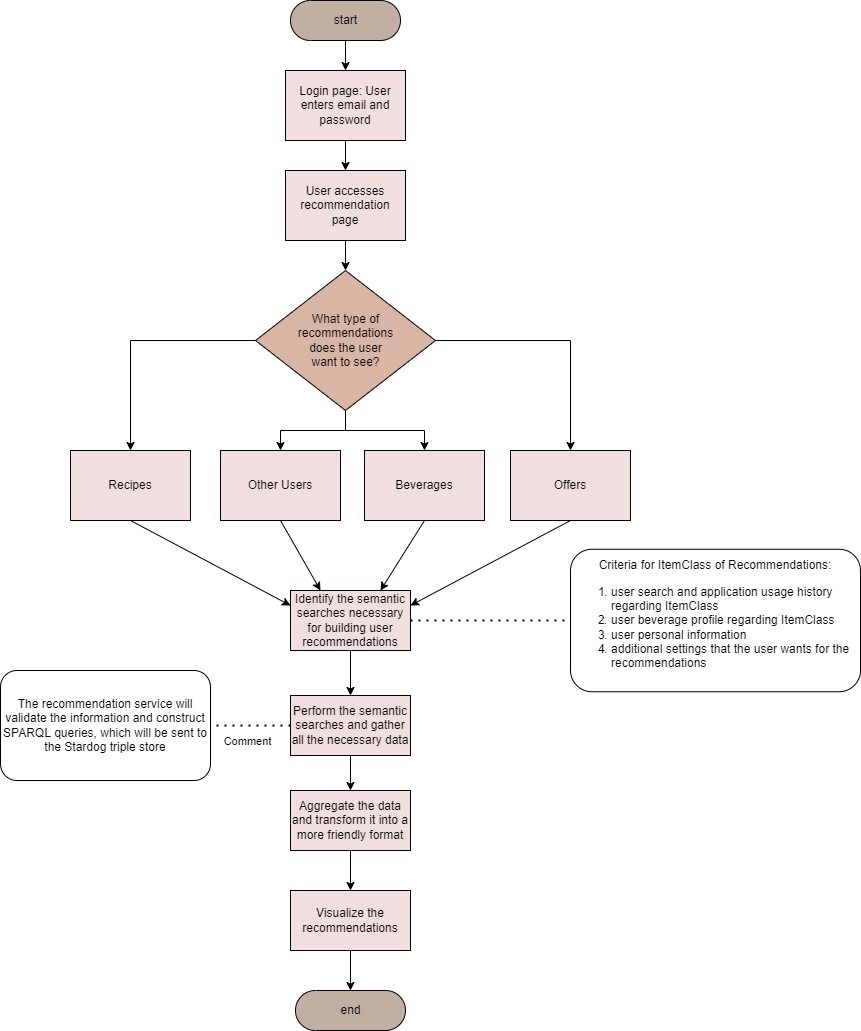

The diagram above was exported from draw.io. Its source (the exported page's mxGraphModel, read from the mxfile embedded in the PNG):
<mxGraphModel dx="1970" dy="1220" grid="1" gridSize="10" guides="1" tooltips="1" connect="1" arrows="1" fold="1" page="1" pageScale="1" pageWidth="827" pageHeight="1169" math="0" shadow="0">
  <root>
    <mxCell id="0" />
    <mxCell id="1" parent="0" />
    <mxCell id="2PWYz2xj89L_URoJBbyj-1" style="edgeStyle=orthogonalEdgeStyle;rounded=0;orthogonalLoop=1;jettySize=auto;html=1;" edge="1" parent="1" source="2PWYz2xj89L_URoJBbyj-2" target="2PWYz2xj89L_URoJBbyj-5">
      <mxGeometry relative="1" as="geometry" />
    </mxCell>
    <mxCell id="2PWYz2xj89L_URoJBbyj-2" value="start" style="html=1;dashed=0;whitespace=wrap;shape=mxgraph.dfd.start;fillColor=#C2AFA4;" vertex="1" parent="1">
      <mxGeometry x="340" y="20" width="110" height="40" as="geometry" />
    </mxCell>
    <mxCell id="2PWYz2xj89L_URoJBbyj-3" value="User accesses recommendation page" style="rounded=0;whiteSpace=wrap;html=1;fillColor=#F1DEDE;" vertex="1" parent="1">
      <mxGeometry x="335" y="190" width="120" height="70" as="geometry" />
    </mxCell>
    <mxCell id="2PWYz2xj89L_URoJBbyj-4" style="edgeStyle=orthogonalEdgeStyle;rounded=0;orthogonalLoop=1;jettySize=auto;html=1;entryX=0.5;entryY=0;entryDx=0;entryDy=0;" edge="1" parent="1" source="2PWYz2xj89L_URoJBbyj-5" target="2PWYz2xj89L_URoJBbyj-3">
      <mxGeometry relative="1" as="geometry" />
    </mxCell>
    <mxCell id="2PWYz2xj89L_URoJBbyj-5" value="Login page: User enters email and password" style="rounded=0;whiteSpace=wrap;html=1;fillColor=#F1DEDE;" vertex="1" parent="1">
      <mxGeometry x="335" y="90" width="120" height="70" as="geometry" />
    </mxCell>
    <mxCell id="2PWYz2xj89L_URoJBbyj-14" style="edgeStyle=orthogonalEdgeStyle;rounded=0;orthogonalLoop=1;jettySize=auto;html=1;entryX=0.5;entryY=0;entryDx=0;entryDy=0;" edge="1" parent="1" source="2PWYz2xj89L_URoJBbyj-6" target="2PWYz2xj89L_URoJBbyj-9">
      <mxGeometry relative="1" as="geometry" />
    </mxCell>
    <mxCell id="2PWYz2xj89L_URoJBbyj-15" style="edgeStyle=orthogonalEdgeStyle;rounded=0;orthogonalLoop=1;jettySize=auto;html=1;entryX=0.5;entryY=0;entryDx=0;entryDy=0;" edge="1" parent="1" source="2PWYz2xj89L_URoJBbyj-6" target="2PWYz2xj89L_URoJBbyj-10">
      <mxGeometry relative="1" as="geometry" />
    </mxCell>
    <mxCell id="2PWYz2xj89L_URoJBbyj-16" style="edgeStyle=orthogonalEdgeStyle;rounded=0;orthogonalLoop=1;jettySize=auto;html=1;" edge="1" parent="1" source="2PWYz2xj89L_URoJBbyj-6" target="2PWYz2xj89L_URoJBbyj-11">
      <mxGeometry relative="1" as="geometry" />
    </mxCell>
    <mxCell id="2PWYz2xj89L_URoJBbyj-17" style="edgeStyle=orthogonalEdgeStyle;rounded=0;orthogonalLoop=1;jettySize=auto;html=1;entryX=0.5;entryY=0;entryDx=0;entryDy=0;" edge="1" parent="1" source="2PWYz2xj89L_URoJBbyj-6" target="2PWYz2xj89L_URoJBbyj-13">
      <mxGeometry relative="1" as="geometry" />
    </mxCell>
    <mxCell id="2PWYz2xj89L_URoJBbyj-6" value="What type of&lt;br&gt;recommendations&lt;br&gt;does the user&lt;br&gt;want to see?" style="shape=rhombus;html=1;dashed=0;whitespace=wrap;perimeter=rhombusPerimeter;fillColor=#D9B5A6;" vertex="1" parent="1">
      <mxGeometry x="305" y="290" width="180" height="140" as="geometry" />
    </mxCell>
    <mxCell id="2PWYz2xj89L_URoJBbyj-7" value="" style="endArrow=classic;html=1;rounded=0;exitX=0.5;exitY=1;exitDx=0;exitDy=0;entryX=0.5;entryY=0;entryDx=0;entryDy=0;" edge="1" parent="1" source="2PWYz2xj89L_URoJBbyj-3" target="2PWYz2xj89L_URoJBbyj-6">
      <mxGeometry width="50" height="50" relative="1" as="geometry">
        <mxPoint x="400" y="360" as="sourcePoint" />
        <mxPoint x="450" y="310" as="targetPoint" />
      </mxGeometry>
    </mxCell>
    <mxCell id="2PWYz2xj89L_URoJBbyj-8" value="Criteria for ItemClass of Recommendations:&lt;br&gt;&lt;ol&gt;&lt;li style=&quot;text-align: left&quot;&gt;&lt;span&gt;user search and application usage history regarding ItemClass&lt;/span&gt;&lt;/li&gt;&lt;li style=&quot;text-align: left&quot;&gt;user beverage profile regarding ItemClass&lt;/li&gt;&lt;li style=&quot;text-align: left&quot;&gt;user personal information&lt;/li&gt;&lt;li style=&quot;text-align: left&quot;&gt;additional settings that the user wants for the recommendations&lt;/li&gt;&lt;/ol&gt;" style="rounded=1;whiteSpace=wrap;html=1;align=center;" vertex="1" parent="1">
      <mxGeometry x="620" y="568.75" width="290" height="142.5" as="geometry" />
    </mxCell>
    <mxCell id="2PWYz2xj89L_URoJBbyj-9" value="Recipes" style="rounded=0;whiteSpace=wrap;html=1;fillColor=#F1DEDE;" vertex="1" parent="1">
      <mxGeometry x="120" y="470" width="120" height="70" as="geometry" />
    </mxCell>
    <mxCell id="2PWYz2xj89L_URoJBbyj-10" value="Other Users" style="rounded=0;whiteSpace=wrap;html=1;fillColor=#F1DEDE;" vertex="1" parent="1">
      <mxGeometry x="270" y="470" width="120" height="70" as="geometry" />
    </mxCell>
    <mxCell id="2PWYz2xj89L_URoJBbyj-11" value="Beverages" style="rounded=0;whiteSpace=wrap;html=1;fillColor=#F1DEDE;" vertex="1" parent="1">
      <mxGeometry x="414" y="470" width="120" height="70" as="geometry" />
    </mxCell>
    <mxCell id="2PWYz2xj89L_URoJBbyj-13" value="Offers" style="rounded=0;whiteSpace=wrap;html=1;fillColor=#F1DEDE;" vertex="1" parent="1">
      <mxGeometry x="560" y="470" width="120" height="70" as="geometry" />
    </mxCell>
    <mxCell id="2PWYz2xj89L_URoJBbyj-20" value="" style="endArrow=classic;html=1;rounded=0;exitX=0.5;exitY=1;exitDx=0;exitDy=0;entryX=0.25;entryY=0;entryDx=0;entryDy=0;" edge="1" parent="1" source="2PWYz2xj89L_URoJBbyj-10" target="2PWYz2xj89L_URoJBbyj-21">
      <mxGeometry width="50" height="50" relative="1" as="geometry">
        <mxPoint x="440" y="690" as="sourcePoint" />
        <mxPoint x="490" y="640" as="targetPoint" />
      </mxGeometry>
    </mxCell>
    <mxCell id="2PWYz2xj89L_URoJBbyj-30" style="edgeStyle=orthogonalEdgeStyle;rounded=0;orthogonalLoop=1;jettySize=auto;html=1;" edge="1" parent="1" source="2PWYz2xj89L_URoJBbyj-21" target="2PWYz2xj89L_URoJBbyj-27">
      <mxGeometry relative="1" as="geometry" />
    </mxCell>
    <mxCell id="2PWYz2xj89L_URoJBbyj-21" value="Identify the semantic searches necessary for building user recommendations" style="rounded=0;whiteSpace=wrap;html=1;fillColor=#F1DEDE;" vertex="1" parent="1">
      <mxGeometry x="340" y="610" width="120" height="60" as="geometry" />
    </mxCell>
    <mxCell id="2PWYz2xj89L_URoJBbyj-22" value="" style="endArrow=none;dashed=1;html=1;dashPattern=1 3;strokeWidth=2;rounded=0;exitX=1;exitY=0.5;exitDx=0;exitDy=0;entryX=0;entryY=0.5;entryDx=0;entryDy=0;" edge="1" parent="1" source="2PWYz2xj89L_URoJBbyj-21" target="2PWYz2xj89L_URoJBbyj-8">
      <mxGeometry width="50" height="50" relative="1" as="geometry">
        <mxPoint x="440" y="670" as="sourcePoint" />
        <mxPoint x="490" y="620" as="targetPoint" />
      </mxGeometry>
    </mxCell>
    <mxCell id="2PWYz2xj89L_URoJBbyj-23" value="" style="endArrow=classic;html=1;rounded=0;exitX=0.5;exitY=1;exitDx=0;exitDy=0;entryX=0;entryY=0.25;entryDx=0;entryDy=0;" edge="1" parent="1" source="2PWYz2xj89L_URoJBbyj-9" target="2PWYz2xj89L_URoJBbyj-21">
      <mxGeometry width="50" height="50" relative="1" as="geometry">
        <mxPoint x="340" y="550" as="sourcePoint" />
        <mxPoint x="398.79999999999995" y="620" as="targetPoint" />
      </mxGeometry>
    </mxCell>
    <mxCell id="2PWYz2xj89L_URoJBbyj-24" value="" style="endArrow=classic;html=1;rounded=0;exitX=0.5;exitY=1;exitDx=0;exitDy=0;entryX=0.75;entryY=0;entryDx=0;entryDy=0;" edge="1" parent="1" source="2PWYz2xj89L_URoJBbyj-11" target="2PWYz2xj89L_URoJBbyj-21">
      <mxGeometry width="50" height="50" relative="1" as="geometry">
        <mxPoint x="340" y="550" as="sourcePoint" />
        <mxPoint x="394" y="620" as="targetPoint" />
      </mxGeometry>
    </mxCell>
    <mxCell id="2PWYz2xj89L_URoJBbyj-25" value="" style="endArrow=classic;html=1;rounded=0;exitX=0.5;exitY=1;exitDx=0;exitDy=0;entryX=1;entryY=0.25;entryDx=0;entryDy=0;" edge="1" parent="1" source="2PWYz2xj89L_URoJBbyj-13" target="2PWYz2xj89L_URoJBbyj-21">
      <mxGeometry width="50" height="50" relative="1" as="geometry">
        <mxPoint x="484" y="550" as="sourcePoint" />
        <mxPoint x="454" y="620" as="targetPoint" />
      </mxGeometry>
    </mxCell>
    <mxCell id="2PWYz2xj89L_URoJBbyj-26" value="The recommendation service will validate the information and construct SPARQL queries, which will be sent to the Stardog triple store" style="rounded=1;whiteSpace=wrap;html=1;" vertex="1" parent="1">
      <mxGeometry x="50" y="690" width="210" height="110" as="geometry" />
    </mxCell>
    <mxCell id="2PWYz2xj89L_URoJBbyj-32" style="edgeStyle=orthogonalEdgeStyle;rounded=0;orthogonalLoop=1;jettySize=auto;html=1;" edge="1" parent="1" source="2PWYz2xj89L_URoJBbyj-27" target="2PWYz2xj89L_URoJBbyj-31">
      <mxGeometry relative="1" as="geometry" />
    </mxCell>
    <mxCell id="2PWYz2xj89L_URoJBbyj-27" value="Perform the semantic searches and gather all the necessary data" style="rounded=0;whiteSpace=wrap;html=1;fillColor=#F1DEDE;" vertex="1" parent="1">
      <mxGeometry x="340" y="715" width="120" height="60" as="geometry" />
    </mxCell>
    <mxCell id="2PWYz2xj89L_URoJBbyj-28" value="" style="endArrow=none;dashed=1;html=1;dashPattern=1 3;strokeWidth=2;rounded=0;exitX=0;exitY=0.5;exitDx=0;exitDy=0;entryX=1;entryY=0.5;entryDx=0;entryDy=0;" edge="1" parent="1" source="2PWYz2xj89L_URoJBbyj-27" target="2PWYz2xj89L_URoJBbyj-26">
      <mxGeometry width="50" height="50" relative="1" as="geometry">
        <mxPoint x="470" y="780" as="sourcePoint" />
        <mxPoint x="520" y="730" as="targetPoint" />
      </mxGeometry>
    </mxCell>
    <mxCell id="2PWYz2xj89L_URoJBbyj-29" value="Comment" style="edgeLabel;html=1;align=center;verticalAlign=middle;resizable=0;points=[];" vertex="1" connectable="0" parent="2PWYz2xj89L_URoJBbyj-28">
      <mxGeometry x="0.58" y="3" relative="1" as="geometry">
        <mxPoint x="19" y="12" as="offset" />
      </mxGeometry>
    </mxCell>
    <mxCell id="2PWYz2xj89L_URoJBbyj-36" style="edgeStyle=orthogonalEdgeStyle;rounded=0;orthogonalLoop=1;jettySize=auto;html=1;entryX=0.5;entryY=0;entryDx=0;entryDy=0;" edge="1" parent="1" source="2PWYz2xj89L_URoJBbyj-31" target="2PWYz2xj89L_URoJBbyj-33">
      <mxGeometry relative="1" as="geometry" />
    </mxCell>
    <mxCell id="2PWYz2xj89L_URoJBbyj-31" value="Aggregate the data and transform it into a more friendly format" style="rounded=0;whiteSpace=wrap;html=1;fillColor=#F1DEDE;" vertex="1" parent="1">
      <mxGeometry x="340" y="810" width="120" height="60" as="geometry" />
    </mxCell>
    <mxCell id="2PWYz2xj89L_URoJBbyj-37" style="edgeStyle=orthogonalEdgeStyle;rounded=0;orthogonalLoop=1;jettySize=auto;html=1;entryX=0.5;entryY=0.5;entryDx=0;entryDy=-20;entryPerimeter=0;" edge="1" parent="1" source="2PWYz2xj89L_URoJBbyj-33" target="2PWYz2xj89L_URoJBbyj-35">
      <mxGeometry relative="1" as="geometry" />
    </mxCell>
    <mxCell id="2PWYz2xj89L_URoJBbyj-33" value="Visualize the recommendations" style="rounded=0;whiteSpace=wrap;html=1;fillColor=#F1DEDE;" vertex="1" parent="1">
      <mxGeometry x="340" y="910" width="120" height="60" as="geometry" />
    </mxCell>
    <mxCell id="2PWYz2xj89L_URoJBbyj-35" value="end" style="html=1;dashed=0;whitespace=wrap;shape=mxgraph.dfd.start;fillColor=#C2AFA4;" vertex="1" parent="1">
      <mxGeometry x="345" y="1010" width="110" height="40" as="geometry" />
    </mxCell>
  </root>
</mxGraphModel>